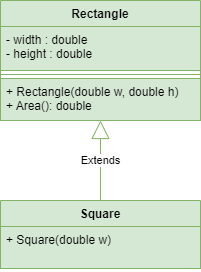

The diagram above was exported from draw.io. Its source (the exported page's mxGraphModel, read from the mxfile embedded in the PNG):
<mxGraphModel dx="782" dy="436" grid="1" gridSize="10" guides="1" tooltips="1" connect="1" arrows="1" fold="1" page="1" pageScale="1" pageWidth="850" pageHeight="1100" math="0" shadow="0">
  <root>
    <mxCell id="znCrGk1bOOTuiguwJkLB-0" />
    <mxCell id="znCrGk1bOOTuiguwJkLB-1" parent="znCrGk1bOOTuiguwJkLB-0" />
    <mxCell id="znCrGk1bOOTuiguwJkLB-2" value="Rectangle" style="swimlane;fontStyle=1;align=center;verticalAlign=top;childLayout=stackLayout;horizontal=1;startSize=26;horizontalStack=0;resizeParent=1;resizeParentMax=0;resizeLast=0;collapsible=1;marginBottom=0;fillColor=#d5e8d4;strokeColor=#82b366;" vertex="1" parent="znCrGk1bOOTuiguwJkLB-1">
      <mxGeometry x="320" y="180" width="200" height="120" as="geometry" />
    </mxCell>
    <mxCell id="znCrGk1bOOTuiguwJkLB-3" value="- width : double&#10;- height : double&#10;&#10;" style="text;strokeColor=#82b366;fillColor=#d5e8d4;align=left;verticalAlign=top;spacingLeft=4;spacingRight=4;overflow=hidden;rotatable=0;points=[[0,0.5],[1,0.5]];portConstraint=eastwest;" vertex="1" parent="znCrGk1bOOTuiguwJkLB-2">
      <mxGeometry y="26" width="200" height="44" as="geometry" />
    </mxCell>
    <mxCell id="znCrGk1bOOTuiguwJkLB-4" value="" style="line;strokeWidth=1;fillColor=#d5e8d4;align=left;verticalAlign=middle;spacingTop=-1;spacingLeft=3;spacingRight=3;rotatable=0;labelPosition=right;points=[];portConstraint=eastwest;strokeColor=#82b366;" vertex="1" parent="znCrGk1bOOTuiguwJkLB-2">
      <mxGeometry y="70" width="200" height="8" as="geometry" />
    </mxCell>
    <mxCell id="znCrGk1bOOTuiguwJkLB-5" value="+ Rectangle(double w, double h)&#10;+ Area(): double" style="text;strokeColor=#82b366;fillColor=#d5e8d4;align=left;verticalAlign=top;spacingLeft=4;spacingRight=4;overflow=hidden;rotatable=0;points=[[0,0.5],[1,0.5]];portConstraint=eastwest;" vertex="1" parent="znCrGk1bOOTuiguwJkLB-2">
      <mxGeometry y="78" width="200" height="42" as="geometry" />
    </mxCell>
    <mxCell id="znCrGk1bOOTuiguwJkLB-6" value="Square" style="swimlane;fontStyle=1;align=center;verticalAlign=top;childLayout=stackLayout;horizontal=1;startSize=26;horizontalStack=0;resizeParent=1;resizeParentMax=0;resizeLast=0;collapsible=1;marginBottom=0;fillColor=#d5e8d4;strokeColor=#82b366;" vertex="1" parent="znCrGk1bOOTuiguwJkLB-1">
      <mxGeometry x="320" y="380" width="200" height="68" as="geometry" />
    </mxCell>
    <mxCell id="znCrGk1bOOTuiguwJkLB-9" value="+ Square(double w)" style="text;strokeColor=#82b366;fillColor=#d5e8d4;align=left;verticalAlign=top;spacingLeft=4;spacingRight=4;overflow=hidden;rotatable=0;points=[[0,0.5],[1,0.5]];portConstraint=eastwest;" vertex="1" parent="znCrGk1bOOTuiguwJkLB-6">
      <mxGeometry y="26" width="200" height="42" as="geometry" />
    </mxCell>
    <mxCell id="znCrGk1bOOTuiguwJkLB-11" value="Extends" style="endArrow=block;endSize=16;endFill=0;html=1;rounded=0;exitX=0.5;exitY=0;exitDx=0;exitDy=0;fillColor=#d5e8d4;strokeColor=#82b366;" edge="1" parent="znCrGk1bOOTuiguwJkLB-1" source="znCrGk1bOOTuiguwJkLB-6">
      <mxGeometry width="160" relative="1" as="geometry">
        <mxPoint x="320" y="270" as="sourcePoint" />
        <mxPoint x="420" y="300" as="targetPoint" />
      </mxGeometry>
    </mxCell>
  </root>
</mxGraphModel>